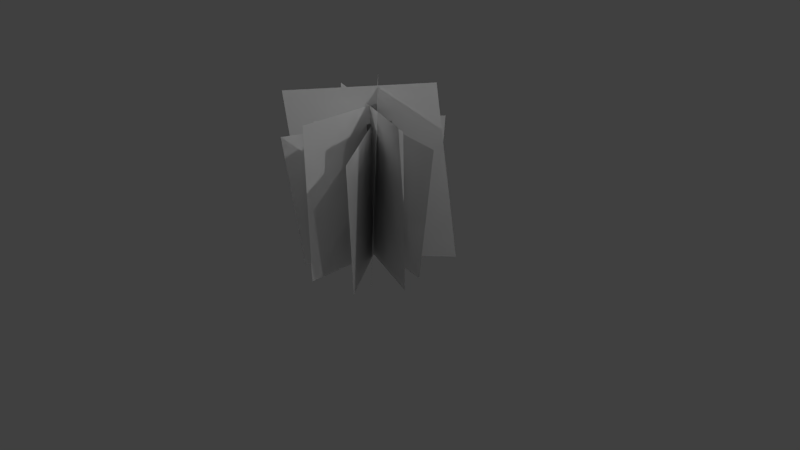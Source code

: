 # Source: rietplant.blend  (saved by Blender 2.72.0; exported with 4.5.12 LTS)
import bpy
from mathutils import Matrix  # noqa: F401  (used for matrix-valued properties, if any)

bpy.ops.wm.read_factory_settings(use_empty=True)
scene = bpy.context.scene
scene.name = 'Scene'

# ---- collections
col_collection_1 = bpy.data.collections.new('Collection 1'); scene.collection.children.link(col_collection_1)

# ---- materials (node trees are filled in below, after node groups)
mat_riet = bpy.data.materials.new('riet')
mat_riet.alpha_threshold = 0.0
mat_riet.use_transparent_shadow = False
mat_riet.preview_render_type = 'FLAT'
mat_riet.roughness = 0.5

# ---- material node trees

# ---- world
world_world = bpy.data.worlds.new('World'); scene.world = world_world
world_world.color = (0.05088, 0.05088, 0.05088)
world_world.use_sun_shadow = False
world_world.sun_shadow_jitter_overblur = 0.0
world_world.cycles.sampling_method = 'MANUAL'
world_world.cycles.sample_map_resolution = 256

# ---- cameras
cam_camera_002 = bpy.data.cameras.new('Camera.002')
cam_camera_002.clip_end = 100.0
cam_camera_002.lens = 35.0
cam_camera_002.sensor_width = 32.0
cam_camera_002.sensor_height = 18.0
cam_camera_002.ortho_scale = 7.314
cam_camera_002.dof.focus_distance = 0.0
cam_camera_002.dof.aperture_fstop = 128.0
cam_camera_001 = bpy.data.cameras.new('Camera.001')
cam_camera_001.clip_end = 100.0
cam_camera_001.lens = 35.0
cam_camera_001.sensor_width = 32.0
cam_camera_001.sensor_height = 18.0
cam_camera_001.ortho_scale = 7.314
cam_camera_001.dof.focus_distance = 0.0
cam_camera_001.dof.aperture_fstop = 128.0
cam_camera = bpy.data.cameras.new('Camera')
cam_camera.clip_end = 100.0
cam_camera.lens = 35.0
cam_camera.sensor_width = 32.0
cam_camera.sensor_height = 18.0
cam_camera.ortho_scale = 7.314
cam_camera.dof.focus_distance = 0.0
cam_camera.dof.aperture_fstop = 128.0

# ---- lights
light_lamp_008 = bpy.data.lights.new('Lamp.008', 'POINT')
light_lamp_008.transmission_factor = 0.0
light_lamp_008.cutoff_distance = 30.0
light_lamp_008.energy = 100.0
light_lamp_008.shadow_buffer_clip_start = 1.001
light_lamp_008.shadow_soft_size = 0.1
light_lamp_008.shadow_maximum_resolution = 0.006
light_lamp_008.use_absolute_resolution = True
light_lamp_008.cycles.use_multiple_importance_sampling = False
light_lamp_007 = bpy.data.lights.new('Lamp.007', 'POINT')
light_lamp_007.transmission_factor = 0.0
light_lamp_007.cutoff_distance = 30.0
light_lamp_007.energy = 100.0
light_lamp_007.shadow_buffer_clip_start = 1.001
light_lamp_007.shadow_soft_size = 0.1
light_lamp_007.shadow_maximum_resolution = 0.006
light_lamp_007.use_absolute_resolution = True
light_lamp_007.cycles.use_multiple_importance_sampling = False
light_lamp_006 = bpy.data.lights.new('Lamp.006', 'POINT')
light_lamp_006.transmission_factor = 0.0
light_lamp_006.cutoff_distance = 30.0
light_lamp_006.energy = 100.0
light_lamp_006.shadow_buffer_clip_start = 1.001
light_lamp_006.shadow_soft_size = 0.1
light_lamp_006.shadow_maximum_resolution = 0.006
light_lamp_006.use_absolute_resolution = True
light_lamp_006.cycles.use_multiple_importance_sampling = False
light_lamp_005 = bpy.data.lights.new('Lamp.005', 'POINT')
light_lamp_005.transmission_factor = 0.0
light_lamp_005.cutoff_distance = 30.0
light_lamp_005.energy = 100.0
light_lamp_005.shadow_buffer_clip_start = 1.001
light_lamp_005.shadow_soft_size = 0.1
light_lamp_005.shadow_maximum_resolution = 0.006
light_lamp_005.use_absolute_resolution = True
light_lamp_005.cycles.use_multiple_importance_sampling = False
light_lamp_004 = bpy.data.lights.new('Lamp.004', 'POINT')
light_lamp_004.transmission_factor = 0.0
light_lamp_004.cutoff_distance = 30.0
light_lamp_004.energy = 100.0
light_lamp_004.shadow_buffer_clip_start = 1.001
light_lamp_004.shadow_soft_size = 0.1
light_lamp_004.shadow_maximum_resolution = 0.006
light_lamp_004.use_absolute_resolution = True
light_lamp_004.cycles.use_multiple_importance_sampling = False
light_lamp_003 = bpy.data.lights.new('Lamp.003', 'POINT')
light_lamp_003.transmission_factor = 0.0
light_lamp_003.cutoff_distance = 30.0
light_lamp_003.energy = 100.0
light_lamp_003.shadow_buffer_clip_start = 1.001
light_lamp_003.shadow_soft_size = 0.1
light_lamp_003.shadow_maximum_resolution = 0.006
light_lamp_003.use_absolute_resolution = True
light_lamp_003.cycles.use_multiple_importance_sampling = False
light_lamp_002 = bpy.data.lights.new('Lamp.002', 'POINT')
light_lamp_002.transmission_factor = 0.0
light_lamp_002.cutoff_distance = 30.0
light_lamp_002.energy = 100.0
light_lamp_002.shadow_buffer_clip_start = 1.001
light_lamp_002.shadow_soft_size = 0.1
light_lamp_002.shadow_maximum_resolution = 0.006
light_lamp_002.use_absolute_resolution = True
light_lamp_002.cycles.use_multiple_importance_sampling = False
light_lamp_001 = bpy.data.lights.new('Lamp.001', 'POINT')
light_lamp_001.transmission_factor = 0.0
light_lamp_001.cutoff_distance = 30.0
light_lamp_001.energy = 100.0
light_lamp_001.shadow_buffer_clip_start = 1.001
light_lamp_001.shadow_soft_size = 0.1
light_lamp_001.shadow_maximum_resolution = 0.006
light_lamp_001.use_absolute_resolution = True
light_lamp_001.cycles.use_multiple_importance_sampling = False
light_lamp = bpy.data.lights.new('Lamp', 'POINT')
light_lamp.transmission_factor = 0.0
light_lamp.cutoff_distance = 30.0
light_lamp.energy = 100.0
light_lamp.shadow_buffer_clip_start = 1.001
light_lamp.shadow_soft_size = 0.1
light_lamp.shadow_maximum_resolution = 0.006
light_lamp.use_absolute_resolution = True
light_lamp.cycles.use_multiple_importance_sampling = False

# ---- meshes
me_plane_012 = bpy.data.meshes.new('Plane.012')
me_plane_012.from_pydata([(1.0, -1.0, -1.51e-07), (1.0, 1.0, -7.105e-15), (-1.0, -1.0, 7.105e-15), (-1.0, 1.0, 1.51e-07), (0.858, 0.156, 0.8904), (1.135, 0.0556, -0.8477), (-0.7108, -0.1323, 0.606), (-0.4334, -0.2327, -1.132), (1.042, -0.5395, 0.5837), (0.786, 0.7172, -0.5338), (-0.4869, -0.8524, 0.6513), (-0.7425, 0.4044, -0.4663), (1.119, -0.5555, -0.7153), (0.8744, 0.7671, 0.7579), (-0.6839, -0.8317, -0.8264), (-0.9285, 0.491, 0.6467), (0.9828, 0.5699, -0.8636), (1.011, -0.3583, 0.9062), (-0.8202, 0.2938, -0.9748), (-0.7923, -0.6344, 0.795), (1.104, -0.6349, -0.3937), (0.7261, 0.8019, 0.4242), (-0.4027, -1.046, -0.506), (-0.7807, 0.3907, 0.3119), (0.9935, -0.6998, 0.3816), (1.0, 0.9114, -0.3389), (-0.6054, -0.784, 0.1753), (-0.599, 0.8271, -0.5452), (0.9586, -0.2662, -1.021), (1.028, 0.4431, 0.8505), (-1.012, -0.5776, -0.8154), (-0.9432, 0.1316, 1.056), (0.9586, -0.2662, -1.021), (1.028, 0.4431, 0.8505), (-1.012, -0.5776, -0.8154), (-0.9432, 0.1316, 1.056), (0.9935, -0.6998, 0.3816), (1.0, 0.9114, -0.3389), (-0.6054, -0.784, 0.1753), (-0.599, 0.8271, -0.5452), (1.104, -0.6349, -0.3937), (0.7261, 0.8019, 0.4242), (-0.4027, -1.046, -0.506), (-0.7807, 0.3907, 0.3119), (0.9828, 0.5699, -0.8636), (1.011, -0.3583, 0.9062), (-0.8202, 0.2938, -0.9748), (-0.7923, -0.6344, 0.795)], [], [(0, 1, 3, 2), (4, 5, 7, 6), (8, 9, 11, 10), (12, 13, 15, 14), (16, 17, 19, 18), (20, 21, 23, 22), (24, 25, 27, 26), (28, 29, 31, 30), (32, 33, 35, 34), (36, 37, 39, 38), (40, 41, 43, 42), (44, 45, 47, 46)])
_uv = me_plane_012.uv_layers.new(name='UVMap')
_uv.uv.foreach_set('vector', [0.0001, 9.998e-05, 0.9999, 9.998e-05, 0.9999, 0.9999, 9.998e-05, 0.9999, 0.0001, 9.998e-05, 0.9999, 9.998e-05, 0.9999, 0.9999, 9.998e-05, 0.9999, 0.0001, 9.998e-05, 0.9999, 9.998e-05, 0.9999, 0.9999, 9.998e-05, 0.9999, 0.0001, 9.998e-05, 0.9999, 9.998e-05, 0.9999, 0.9999, 9.998e-05, 0.9999, 0.0001, 9.998e-05, 0.9999, 9.998e-05, 0.9999, 0.9999, 9.998e-05, 0.9999, 0.0001, 9.998e-05, 0.9999, 9.998e-05, 0.9999, 0.9999, 9.998e-05, 0.9999, 0.0001, 9.998e-05, 0.9999, 9.998e-05, 0.9999, 0.9999, 9.998e-05, 0.9999, 0.0001, 9.998e-05, 0.9999, 9.998e-05, 0.9999, 0.9999, 9.998e-05, 0.9999, 0.0001, 9.998e-05, 0.9999, 9.998e-05, 0.9999, 0.9999, 9.998e-05, 0.9999, 0.0001, 9.998e-05, 0.9999, 9.998e-05, 0.9999, 0.9999, 9.998e-05, 0.9999, 0.0001, 9.998e-05, 0.9999, 9.998e-05, 0.9999, 0.9999, 9.998e-05, 0.9999, 0.0001, 9.998e-05, 0.9999, 9.998e-05, 0.9999, 0.9999, 9.998e-05, 0.9999])
me_plane_012.materials.append(mat_riet)
me_plane_012.use_remesh_preserve_volume = False
me_plane_012.use_remesh_preserve_attributes = False
me_plane_012.use_mirror_vertex_groups = False
me_plane_012.update()

# ---- objects
ob_lamp_008 = bpy.data.objects.new('Lamp.008', light_lamp_008)
ob_lamp_007 = bpy.data.objects.new('Lamp.007', light_lamp_007)
ob_plane_011 = bpy.data.objects.new('Plane.011', me_plane_012)
ob_lamp_006 = bpy.data.objects.new('Lamp.006', light_lamp_006)
ob_camera_002 = bpy.data.objects.new('Camera.002', cam_camera_002)
ob_camera_001 = bpy.data.objects.new('Camera.001', cam_camera_001)
ob_lamp_005 = bpy.data.objects.new('Lamp.005', light_lamp_005)
ob_lamp_004 = bpy.data.objects.new('Lamp.004', light_lamp_004)
ob_lamp_003 = bpy.data.objects.new('Lamp.003', light_lamp_003)
ob_lamp_002 = bpy.data.objects.new('Lamp.002', light_lamp_002)
ob_lamp_001 = bpy.data.objects.new('Lamp.001', light_lamp_001)
ob_lamp = bpy.data.objects.new('Lamp', light_lamp)
ob_camera = bpy.data.objects.new('Camera', cam_camera)

# ---- transforms, parenting, visibility, modifiers, constraints
ob_lamp_008.location = (2.12, 3.85, 6.299)
ob_lamp_008.rotation_euler = (0.438, 0.1002, 3.142)
ob_lamp_008.lock_rotations_4d = False
ob_lamp_008.empty_display_type = 'ARROWS'
ob_lamp_008.color = (0.0, 0.0, 0.0, 0.0)
ob_lamp_008.lineart.crease_threshold = 0.0
ob_lamp_007.location = (-2.717, -4.792, 5.898)
ob_lamp_007.rotation_euler = (0.438, 0.1002, 3.142)
ob_lamp_007.lock_rotations_4d = False
ob_lamp_007.empty_display_type = 'ARROWS'
ob_lamp_007.color = (0.0, 0.0, 0.0, 0.0)
ob_lamp_007.lineart.crease_threshold = 0.0
ob_plane_011.location = (-0.0596, 0.01372, 1.097)
ob_plane_011.rotation_euler = (-1.953, 1.421, 0.1026)
ob_plane_011.scale = (1.097, 1.002, 1.0)
ob_plane_011.lineart.crease_threshold = 0.0
ob_lamp_006.location = (-2.717, -4.792, 5.898)
ob_lamp_006.rotation_euler = (0.438, 0.1002, 3.142)
ob_lamp_006.lock_rotations_4d = False
ob_lamp_006.empty_display_type = 'ARROWS'
ob_lamp_006.color = (0.0, 0.0, 0.0, 0.0)
ob_lamp_006.lineart.crease_threshold = 0.0
ob_camera_002.location = (8.674, 4.804, 5.344)
ob_camera_002.rotation_euler = (1.109, 0.01082, 2.037)
ob_camera_002.lock_rotations_4d = False
ob_camera_002.empty_display_type = 'ARROWS'
ob_camera_002.color = (0.0, 0.0, 0.0, 0.0)
ob_camera_002.display_type = 'WIRE'
ob_camera_002.lineart.crease_threshold = 0.0
ob_camera_001.location = (7.481, -6.508, 5.344)
ob_camera_001.rotation_euler = (1.109, 0.01082, 0.8149)
ob_camera_001.lock_rotations_4d = False
ob_camera_001.empty_display_type = 'ARROWS'
ob_camera_001.color = (0.0, 0.0, 0.0, 0.0)
ob_camera_001.display_type = 'WIRE'
ob_camera_001.lineart.crease_threshold = 0.0
ob_lamp_005.location = (-5.433, 0.9144, 5.898)
ob_lamp_005.rotation_euler = (0.438, 0.1002, 1.921)
ob_lamp_005.lock_rotations_4d = False
ob_lamp_005.empty_display_type = 'ARROWS'
ob_lamp_005.color = (0.0, 0.0, 0.0, 0.0)
ob_lamp_005.lineart.crease_threshold = 0.0
ob_lamp_004.location = (-5.433, 0.9144, 5.898)
ob_lamp_004.rotation_euler = (0.438, 0.1002, 1.921)
ob_lamp_004.lock_rotations_4d = False
ob_lamp_004.empty_display_type = 'ARROWS'
ob_lamp_004.color = (0.0, 0.0, 0.0, 0.0)
ob_lamp_004.lineart.crease_threshold = 0.0
ob_lamp_003.location = (4.343, -0.6756, 6.299)
ob_lamp_003.rotation_euler = (0.438, 0.1002, 1.921)
ob_lamp_003.lock_rotations_4d = False
ob_lamp_003.empty_display_type = 'ARROWS'
ob_lamp_003.color = (0.0, 0.0, 0.0, 0.0)
ob_lamp_003.lineart.crease_threshold = 0.0
ob_lamp_002.location = (4.343, -0.6756, 6.299)
ob_lamp_002.rotation_euler = (0.438, 0.1002, 1.921)
ob_lamp_002.lock_rotations_4d = False
ob_lamp_002.empty_display_type = 'ARROWS'
ob_lamp_002.color = (0.0, 0.0, 0.0, 0.0)
ob_lamp_002.lineart.crease_threshold = 0.0
ob_lamp_001.location = (-5.433, 0.9144, 5.898)
ob_lamp_001.rotation_euler = (0.438, 0.1002, 1.921)
ob_lamp_001.lock_rotations_4d = False
ob_lamp_001.empty_display_type = 'ARROWS'
ob_lamp_001.color = (0.0, 0.0, 0.0, 0.0)
ob_lamp_001.lineart.crease_threshold = 0.0
ob_lamp.location = (-5.433, 0.9144, 5.898)
ob_lamp.rotation_euler = (0.438, 0.1002, 1.921)
ob_lamp.lock_rotations_4d = False
ob_lamp.empty_display_type = 'ARROWS'
ob_lamp.color = (0.0, 0.0, 0.0, 0.0)
ob_lamp.lineart.crease_threshold = 0.0
ob_camera.location = (7.481, -6.508, 5.344)
ob_camera.rotation_euler = (1.109, 0.01082, 0.8149)
ob_camera.lock_rotations_4d = False
ob_camera.empty_display_type = 'ARROWS'
ob_camera.color = (0.0, 0.0, 0.0, 0.0)
ob_camera.display_type = 'WIRE'
ob_camera.lineart.crease_threshold = 0.0

# ---- collection membership
col_collection_1.objects.link(ob_lamp_008)
col_collection_1.objects.link(ob_lamp_007)
col_collection_1.objects.link(ob_plane_011)
col_collection_1.objects.link(ob_lamp_006)
col_collection_1.objects.link(ob_camera_002)
col_collection_1.objects.link(ob_camera_001)
col_collection_1.objects.link(ob_lamp_005)
col_collection_1.objects.link(ob_lamp_004)
col_collection_1.objects.link(ob_lamp_003)
col_collection_1.objects.link(ob_lamp_002)
col_collection_1.objects.link(ob_lamp_001)
col_collection_1.objects.link(ob_lamp)
col_collection_1.objects.link(ob_camera)

# ---- scene / render settings (as saved in the file)
scene.camera = ob_camera
scene.frame_start = 1; scene.frame_end = 250; scene.frame_set(1)
scene.render.engine = 'BLENDER_EEVEE_NEXT'
scene.render.resolution_percentage = 50
scene.render.dither_intensity = 0.0
scene.cycles.use_denoising = False
scene.cycles.samples = 10
scene.cycles.sampling_pattern = 'TABULATED_SOBOL'
scene.cycles.light_sampling_threshold = 0.0
scene.cycles.use_adaptive_sampling = False
scene.cycles.use_light_tree = False
scene.cycles.blur_glossy = 0.0
scene.cycles.pixel_filter_type = 'GAUSSIAN'
scene.cycles.sample_clamp_indirect = 0.0
scene.view_settings.view_transform = 'Standard'
bpy.context.view_layer.update()
